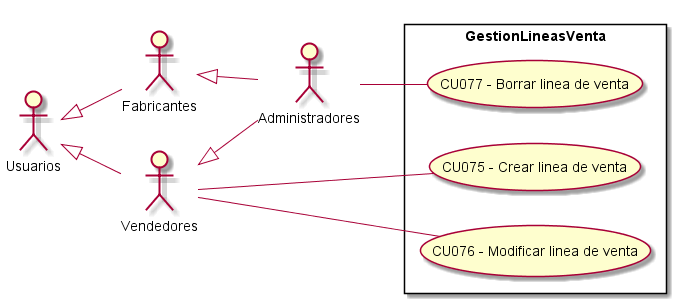

The diagram above was rendered by PlantUML. Its source (embedded in the PNG):
@startuml GestionLineasVenta
top to bottom direction
:Usuarios: 
:Administradores: 
:Vendedores:
:Fabricantes:

Usuarios <|-- Vendedores
Usuarios <|-- Fabricantes
Vendedores <|-- Administradores
Fabricantes <|-- Administradores

 left to right direction

rectangle GestionLineasVenta{
    UseCase "CU075 - Crear linea de venta" as C
    UseCase "CU076 - Modificar linea de venta" as M
    UseCase "CU077 - Borrar linea de venta" as B
}
    Vendedores -- C
    Administradores -- B
    Vendedores -- M

@enduml